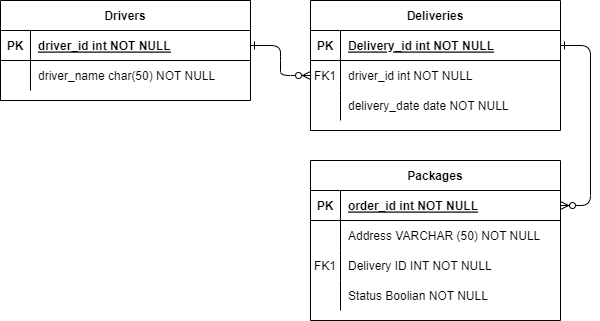

The diagram above was exported from draw.io. Its source (the exported page's mxGraphModel, read from the mxfile embedded in the PNG):
<mxGraphModel dx="2062" dy="1154" grid="1" gridSize="10" guides="1" tooltips="1" connect="1" arrows="1" fold="1" page="1" pageScale="1" pageWidth="850" pageHeight="1100" math="0" shadow="0" extFonts="Permanent Marker^https://fonts.googleapis.com/css?family=Permanent+Marker">
  <root>
    <mxCell id="0" />
    <mxCell id="1" parent="0" />
    <mxCell id="C-vyLk0tnHw3VtMMgP7b-1" value="" style="edgeStyle=entityRelationEdgeStyle;endArrow=ERzeroToMany;startArrow=ERone;endFill=1;startFill=0;entryX=0;entryY=0.5;entryDx=0;entryDy=0;" parent="1" source="C-vyLk0tnHw3VtMMgP7b-24" target="C-vyLk0tnHw3VtMMgP7b-17" edge="1">
      <mxGeometry width="100" height="100" relative="1" as="geometry">
        <mxPoint x="340" y="720" as="sourcePoint" />
        <mxPoint x="440" y="620" as="targetPoint" />
      </mxGeometry>
    </mxCell>
    <mxCell id="C-vyLk0tnHw3VtMMgP7b-12" value="" style="edgeStyle=entityRelationEdgeStyle;endArrow=ERzeroToMany;startArrow=ERone;endFill=1;startFill=0;exitX=1;exitY=0.5;exitDx=0;exitDy=0;entryX=1;entryY=0.5;entryDx=0;entryDy=0;" parent="1" source="C-vyLk0tnHw3VtMMgP7b-14" target="C-vyLk0tnHw3VtMMgP7b-3" edge="1">
      <mxGeometry width="100" height="100" relative="1" as="geometry">
        <mxPoint x="400" y="180" as="sourcePoint" />
        <mxPoint x="750" y="540" as="targetPoint" />
      </mxGeometry>
    </mxCell>
    <mxCell id="C-vyLk0tnHw3VtMMgP7b-2" value="Packages" style="shape=table;startSize=30;container=1;collapsible=1;childLayout=tableLayout;fixedRows=1;rowLines=0;fontStyle=1;align=center;resizeLast=1;" parent="1" vertex="1">
      <mxGeometry x="430" y="280" width="250" height="160" as="geometry" />
    </mxCell>
    <mxCell id="C-vyLk0tnHw3VtMMgP7b-3" value="" style="shape=partialRectangle;collapsible=0;dropTarget=0;pointerEvents=0;fillColor=none;points=[[0,0.5],[1,0.5]];portConstraint=eastwest;top=0;left=0;right=0;bottom=1;" parent="C-vyLk0tnHw3VtMMgP7b-2" vertex="1">
      <mxGeometry y="30" width="250" height="30" as="geometry" />
    </mxCell>
    <mxCell id="C-vyLk0tnHw3VtMMgP7b-4" value="PK" style="shape=partialRectangle;overflow=hidden;connectable=0;fillColor=none;top=0;left=0;bottom=0;right=0;fontStyle=1;" parent="C-vyLk0tnHw3VtMMgP7b-3" vertex="1">
      <mxGeometry width="30" height="30" as="geometry">
        <mxRectangle width="30" height="30" as="alternateBounds" />
      </mxGeometry>
    </mxCell>
    <mxCell id="C-vyLk0tnHw3VtMMgP7b-5" value="order_id int NOT NULL " style="shape=partialRectangle;overflow=hidden;connectable=0;fillColor=none;top=0;left=0;bottom=0;right=0;align=left;spacingLeft=6;fontStyle=5;" parent="C-vyLk0tnHw3VtMMgP7b-3" vertex="1">
      <mxGeometry x="30" width="220" height="30" as="geometry">
        <mxRectangle width="220" height="30" as="alternateBounds" />
      </mxGeometry>
    </mxCell>
    <mxCell id="C-vyLk0tnHw3VtMMgP7b-6" value="" style="shape=partialRectangle;collapsible=0;dropTarget=0;pointerEvents=0;fillColor=none;points=[[0,0.5],[1,0.5]];portConstraint=eastwest;top=0;left=0;right=0;bottom=0;" parent="C-vyLk0tnHw3VtMMgP7b-2" vertex="1">
      <mxGeometry y="60" width="250" height="30" as="geometry" />
    </mxCell>
    <mxCell id="C-vyLk0tnHw3VtMMgP7b-7" value="" style="shape=partialRectangle;overflow=hidden;connectable=0;fillColor=none;top=0;left=0;bottom=0;right=0;" parent="C-vyLk0tnHw3VtMMgP7b-6" vertex="1">
      <mxGeometry width="30" height="30" as="geometry">
        <mxRectangle width="30" height="30" as="alternateBounds" />
      </mxGeometry>
    </mxCell>
    <mxCell id="C-vyLk0tnHw3VtMMgP7b-8" value="Address VARCHAR (50) NOT NULL" style="shape=partialRectangle;overflow=hidden;connectable=0;fillColor=none;top=0;left=0;bottom=0;right=0;align=left;spacingLeft=6;" parent="C-vyLk0tnHw3VtMMgP7b-6" vertex="1">
      <mxGeometry x="30" width="220" height="30" as="geometry">
        <mxRectangle width="220" height="30" as="alternateBounds" />
      </mxGeometry>
    </mxCell>
    <mxCell id="C-vyLk0tnHw3VtMMgP7b-9" value="" style="shape=partialRectangle;collapsible=0;dropTarget=0;pointerEvents=0;fillColor=none;points=[[0,0.5],[1,0.5]];portConstraint=eastwest;top=0;left=0;right=0;bottom=0;" parent="C-vyLk0tnHw3VtMMgP7b-2" vertex="1">
      <mxGeometry y="90" width="250" height="30" as="geometry" />
    </mxCell>
    <mxCell id="C-vyLk0tnHw3VtMMgP7b-10" value="FK1" style="shape=partialRectangle;overflow=hidden;connectable=0;fillColor=none;top=0;left=0;bottom=0;right=0;" parent="C-vyLk0tnHw3VtMMgP7b-9" vertex="1">
      <mxGeometry width="30" height="30" as="geometry">
        <mxRectangle width="30" height="30" as="alternateBounds" />
      </mxGeometry>
    </mxCell>
    <mxCell id="C-vyLk0tnHw3VtMMgP7b-11" value="Delivery ID INT NOT NULL" style="shape=partialRectangle;overflow=hidden;connectable=0;fillColor=none;top=0;left=0;bottom=0;right=0;align=left;spacingLeft=6;" parent="C-vyLk0tnHw3VtMMgP7b-9" vertex="1">
      <mxGeometry x="30" width="220" height="30" as="geometry">
        <mxRectangle width="220" height="30" as="alternateBounds" />
      </mxGeometry>
    </mxCell>
    <mxCell id="vWC-TQ4DN-XEoZrfBrq7-6" value="" style="shape=tableRow;horizontal=0;startSize=0;swimlaneHead=0;swimlaneBody=0;fillColor=none;collapsible=0;dropTarget=0;points=[[0,0.5],[1,0.5]];portConstraint=eastwest;top=0;left=0;right=0;bottom=0;" vertex="1" parent="C-vyLk0tnHw3VtMMgP7b-2">
      <mxGeometry y="120" width="250" height="30" as="geometry" />
    </mxCell>
    <mxCell id="vWC-TQ4DN-XEoZrfBrq7-7" value="" style="shape=partialRectangle;connectable=0;fillColor=none;top=0;left=0;bottom=0;right=0;fontStyle=0;overflow=hidden;" vertex="1" parent="vWC-TQ4DN-XEoZrfBrq7-6">
      <mxGeometry width="30" height="30" as="geometry">
        <mxRectangle width="30" height="30" as="alternateBounds" />
      </mxGeometry>
    </mxCell>
    <mxCell id="vWC-TQ4DN-XEoZrfBrq7-8" value="Status Boolian NOT NULL" style="shape=partialRectangle;connectable=0;fillColor=none;top=0;left=0;bottom=0;right=0;align=left;spacingLeft=6;fontStyle=0;overflow=hidden;" vertex="1" parent="vWC-TQ4DN-XEoZrfBrq7-6">
      <mxGeometry x="30" width="220" height="30" as="geometry">
        <mxRectangle width="220" height="30" as="alternateBounds" />
      </mxGeometry>
    </mxCell>
    <mxCell id="C-vyLk0tnHw3VtMMgP7b-13" value="Deliveries" style="shape=table;startSize=30;container=1;collapsible=1;childLayout=tableLayout;fixedRows=1;rowLines=0;fontStyle=1;align=center;resizeLast=1;" parent="1" vertex="1">
      <mxGeometry x="430" y="120" width="250" height="130" as="geometry" />
    </mxCell>
    <mxCell id="C-vyLk0tnHw3VtMMgP7b-14" value="" style="shape=partialRectangle;collapsible=0;dropTarget=0;pointerEvents=0;fillColor=none;points=[[0,0.5],[1,0.5]];portConstraint=eastwest;top=0;left=0;right=0;bottom=1;" parent="C-vyLk0tnHw3VtMMgP7b-13" vertex="1">
      <mxGeometry y="30" width="250" height="30" as="geometry" />
    </mxCell>
    <mxCell id="C-vyLk0tnHw3VtMMgP7b-15" value="PK" style="shape=partialRectangle;overflow=hidden;connectable=0;fillColor=none;top=0;left=0;bottom=0;right=0;fontStyle=1;" parent="C-vyLk0tnHw3VtMMgP7b-14" vertex="1">
      <mxGeometry width="30" height="30" as="geometry">
        <mxRectangle width="30" height="30" as="alternateBounds" />
      </mxGeometry>
    </mxCell>
    <mxCell id="C-vyLk0tnHw3VtMMgP7b-16" value="Delivery_id int NOT NULL " style="shape=partialRectangle;overflow=hidden;connectable=0;fillColor=none;top=0;left=0;bottom=0;right=0;align=left;spacingLeft=6;fontStyle=5;" parent="C-vyLk0tnHw3VtMMgP7b-14" vertex="1">
      <mxGeometry x="30" width="220" height="30" as="geometry">
        <mxRectangle width="220" height="30" as="alternateBounds" />
      </mxGeometry>
    </mxCell>
    <mxCell id="C-vyLk0tnHw3VtMMgP7b-17" value="" style="shape=partialRectangle;collapsible=0;dropTarget=0;pointerEvents=0;fillColor=none;points=[[0,0.5],[1,0.5]];portConstraint=eastwest;top=0;left=0;right=0;bottom=0;" parent="C-vyLk0tnHw3VtMMgP7b-13" vertex="1">
      <mxGeometry y="60" width="250" height="30" as="geometry" />
    </mxCell>
    <mxCell id="C-vyLk0tnHw3VtMMgP7b-18" value="FK1" style="shape=partialRectangle;overflow=hidden;connectable=0;fillColor=none;top=0;left=0;bottom=0;right=0;" parent="C-vyLk0tnHw3VtMMgP7b-17" vertex="1">
      <mxGeometry width="30" height="30" as="geometry">
        <mxRectangle width="30" height="30" as="alternateBounds" />
      </mxGeometry>
    </mxCell>
    <mxCell id="C-vyLk0tnHw3VtMMgP7b-19" value="driver_id int NOT NULL" style="shape=partialRectangle;overflow=hidden;connectable=0;fillColor=none;top=0;left=0;bottom=0;right=0;align=left;spacingLeft=6;" parent="C-vyLk0tnHw3VtMMgP7b-17" vertex="1">
      <mxGeometry x="30" width="220" height="30" as="geometry">
        <mxRectangle width="220" height="30" as="alternateBounds" />
      </mxGeometry>
    </mxCell>
    <mxCell id="C-vyLk0tnHw3VtMMgP7b-20" value="" style="shape=partialRectangle;collapsible=0;dropTarget=0;pointerEvents=0;fillColor=none;points=[[0,0.5],[1,0.5]];portConstraint=eastwest;top=0;left=0;right=0;bottom=0;" parent="C-vyLk0tnHw3VtMMgP7b-13" vertex="1">
      <mxGeometry y="90" width="250" height="30" as="geometry" />
    </mxCell>
    <mxCell id="C-vyLk0tnHw3VtMMgP7b-21" value="" style="shape=partialRectangle;overflow=hidden;connectable=0;fillColor=none;top=0;left=0;bottom=0;right=0;" parent="C-vyLk0tnHw3VtMMgP7b-20" vertex="1">
      <mxGeometry width="30" height="30" as="geometry">
        <mxRectangle width="30" height="30" as="alternateBounds" />
      </mxGeometry>
    </mxCell>
    <mxCell id="C-vyLk0tnHw3VtMMgP7b-22" value="delivery_date date NOT NULL" style="shape=partialRectangle;overflow=hidden;connectable=0;fillColor=none;top=0;left=0;bottom=0;right=0;align=left;spacingLeft=6;" parent="C-vyLk0tnHw3VtMMgP7b-20" vertex="1">
      <mxGeometry x="30" width="220" height="30" as="geometry">
        <mxRectangle width="220" height="30" as="alternateBounds" />
      </mxGeometry>
    </mxCell>
    <mxCell id="C-vyLk0tnHw3VtMMgP7b-23" value="Drivers" style="shape=table;startSize=30;container=1;collapsible=1;childLayout=tableLayout;fixedRows=1;rowLines=0;fontStyle=1;align=center;resizeLast=1;" parent="1" vertex="1">
      <mxGeometry x="120" y="120" width="250" height="100" as="geometry" />
    </mxCell>
    <mxCell id="C-vyLk0tnHw3VtMMgP7b-24" value="" style="shape=partialRectangle;collapsible=0;dropTarget=0;pointerEvents=0;fillColor=none;points=[[0,0.5],[1,0.5]];portConstraint=eastwest;top=0;left=0;right=0;bottom=1;" parent="C-vyLk0tnHw3VtMMgP7b-23" vertex="1">
      <mxGeometry y="30" width="250" height="30" as="geometry" />
    </mxCell>
    <mxCell id="C-vyLk0tnHw3VtMMgP7b-25" value="PK" style="shape=partialRectangle;overflow=hidden;connectable=0;fillColor=none;top=0;left=0;bottom=0;right=0;fontStyle=1;" parent="C-vyLk0tnHw3VtMMgP7b-24" vertex="1">
      <mxGeometry width="30" height="30" as="geometry">
        <mxRectangle width="30" height="30" as="alternateBounds" />
      </mxGeometry>
    </mxCell>
    <mxCell id="C-vyLk0tnHw3VtMMgP7b-26" value="driver_id int NOT NULL " style="shape=partialRectangle;overflow=hidden;connectable=0;fillColor=none;top=0;left=0;bottom=0;right=0;align=left;spacingLeft=6;fontStyle=5;" parent="C-vyLk0tnHw3VtMMgP7b-24" vertex="1">
      <mxGeometry x="30" width="220" height="30" as="geometry">
        <mxRectangle width="220" height="30" as="alternateBounds" />
      </mxGeometry>
    </mxCell>
    <mxCell id="C-vyLk0tnHw3VtMMgP7b-27" value="" style="shape=partialRectangle;collapsible=0;dropTarget=0;pointerEvents=0;fillColor=none;points=[[0,0.5],[1,0.5]];portConstraint=eastwest;top=0;left=0;right=0;bottom=0;" parent="C-vyLk0tnHw3VtMMgP7b-23" vertex="1">
      <mxGeometry y="60" width="250" height="30" as="geometry" />
    </mxCell>
    <mxCell id="C-vyLk0tnHw3VtMMgP7b-28" value="" style="shape=partialRectangle;overflow=hidden;connectable=0;fillColor=none;top=0;left=0;bottom=0;right=0;" parent="C-vyLk0tnHw3VtMMgP7b-27" vertex="1">
      <mxGeometry width="30" height="30" as="geometry">
        <mxRectangle width="30" height="30" as="alternateBounds" />
      </mxGeometry>
    </mxCell>
    <mxCell id="C-vyLk0tnHw3VtMMgP7b-29" value="driver_name char(50) NOT NULL" style="shape=partialRectangle;overflow=hidden;connectable=0;fillColor=none;top=0;left=0;bottom=0;right=0;align=left;spacingLeft=6;" parent="C-vyLk0tnHw3VtMMgP7b-27" vertex="1">
      <mxGeometry x="30" width="220" height="30" as="geometry">
        <mxRectangle width="220" height="30" as="alternateBounds" />
      </mxGeometry>
    </mxCell>
  </root>
</mxGraphModel>